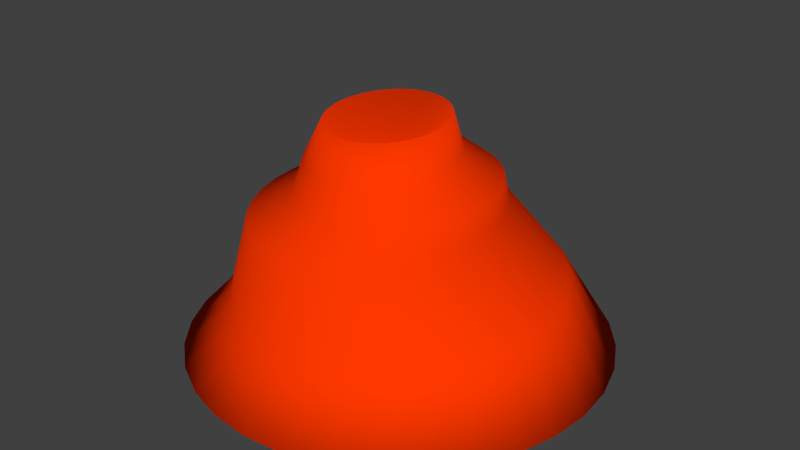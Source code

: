 # Source: flame.blend  (saved by Blender 2.69.0; exported with 4.5.12 LTS)
import bpy
from mathutils import Matrix  # noqa: F401  (used for matrix-valued properties, if any)

bpy.ops.wm.read_factory_settings(use_empty=True)
scene = bpy.context.scene
scene.name = 'Scene'

# ---- collections
col_collection_1 = bpy.data.collections.new('Collection 1'); scene.collection.children.link(col_collection_1)

# ---- materials (node trees are filled in below, after node groups)
mat_flame = bpy.data.materials.new('flame')
mat_flame.alpha_threshold = 0.0
mat_flame.use_transparent_shadow = False
mat_flame.diffuse_color = (1.0, 0.0396, 0.0, 1.0)
mat_flame.roughness = 0.5
mat_flame.line_color = (0.0, 0.0, 0.0, 1.0)

# ---- material node trees

# ---- world
world_world = bpy.data.worlds.new('World'); scene.world = world_world
world_world.color = (0.05088, 0.05088, 0.05088)
world_world.use_sun_shadow = False
world_world.sun_shadow_jitter_overblur = 0.0
world_world.cycles.sampling_method = 'MANUAL'
world_world.cycles.sample_map_resolution = 256

# ---- meshes
me_flame = bpy.data.meshes.new('flame')
me_flame.from_pydata([(0.0, 0.5, 0.0), (-0.09755, 0.4904, 0.0), (-0.1913, 0.4619, 0.0), (-0.2778, 0.4157, 0.0), (-0.3536, 0.3536, 0.0), (-0.4157, 0.2778, 0.0), (-0.4619, 0.1913, 0.0), (-0.4904, 0.09755, 0.0), (-0.5, 3.775e-08, 0.0), (-0.4904, -0.09755, 0.0), (-0.4619, -0.1913, 0.0), (-0.4157, -0.2778, 0.0), (-0.3536, -0.3536, 0.0), (-0.2778, -0.4157, 0.0), (-0.1913, -0.4619, 0.0), (-0.09755, -0.4904, 0.0), (1.629e-07, -0.5, 0.0), (0.09755, -0.4904, 0.0), (0.1913, -0.4619, 0.0), (0.2778, -0.4157, 0.0), (0.3536, -0.3536, 0.0), (0.4157, -0.2778, 0.0), (0.4619, -0.1913, 0.0), (0.4904, -0.09754, 0.0), (0.5, 4.828e-07, 0.0), (0.4904, 0.09755, 0.0), (0.4619, 0.1913, 0.0), (0.4157, 0.2778, 0.0), (0.3536, 0.3536, 0.0), (0.2778, 0.4157, 0.0), (0.1913, 0.4619, 0.0), (0.09754, 0.4904, 0.0), (-6.263e-08, 1.499e-07, 0.0), (-0.3013, 0.2421, 0.159), (-0.386, -0.04145, 0.1339), (-0.245, -0.302, 0.1188), (0.03903, -0.3869, 0.1226), (0.2997, -0.2465, 0.1429), (0.3844, 0.03703, 0.168), (0.2435, 0.2976, 0.1831), (-0.04056, 0.3825, 0.1794), (-0.03688, -0.3872, 0.1198), (-0.2479, 0.2959, 0.1651), (-0.3863, 0.03436, 0.1398), (-0.2989, -0.2486, 0.121), (0.2463, -0.3003, 0.1368), (0.3848, -0.03878, 0.1622), (0.2974, 0.2442, 0.1809), (0.03536, 0.3828, 0.1822), (-0.3414, -0.1857, 0.1243), (-0.3708, -0.1158, 0.1287), (-0.1114, -0.3727, 0.1182), (-0.1817, -0.3439, 0.1179), (-0.1849, 0.3382, 0.1707), (-0.1149, 0.3675, 0.1755), (-0.3719, 0.1088, 0.1461), (-0.3432, 0.1789, 0.1526), (0.1834, -0.3426, 0.1312), (0.1134, -0.3719, 0.1264), (0.3703, -0.1132, 0.1559), (0.3416, -0.1833, 0.1494), (0.3399, 0.1813, 0.1776), (0.3693, 0.1113, 0.1732), (0.1099, 0.3683, 0.1838), (0.1802, 0.3395, 0.1841), (-0.2814, 0.1697, 0.3325), (-0.3455, -0.04484, 0.3136), (-0.2388, -0.242, 0.3021), (-0.02393, -0.3062, 0.305), (0.1733, -0.2, 0.3204), (0.2374, 0.01454, 0.3394), (0.1307, 0.2117, 0.3508), (-0.08414, 0.2759, 0.348), (-0.08136, -0.3064, 0.3029), (-0.241, 0.2104, 0.3372), (-0.3457, 0.01252, 0.318), (-0.2796, -0.2015, 0.3038), (0.1329, -0.2407, 0.3158), (0.2377, -0.04282, 0.3349), (0.1716, 0.1713, 0.3492), (-0.02671, 0.2761, 0.3501), (-0.3118, -0.154, 0.3063), (-0.334, -0.1011, 0.3096), (-0.1377, -0.2954, 0.3017), (-0.1909, -0.2737, 0.3014), (-0.1934, 0.2424, 0.3414), (-0.1404, 0.2645, 0.345), (-0.3348, 0.06881, 0.3228), (-0.3131, 0.1219, 0.3277), (0.0853, -0.2727, 0.3116), (0.03235, -0.2948, 0.3079), (0.2267, -0.09911, 0.3302), (0.205, -0.1522, 0.3253), (0.2037, 0.1237, 0.3466), (0.2259, 0.07076, 0.3433), (0.02967, 0.2651, 0.3513), (0.08284, 0.2434, 0.3515), (-0.162, 0.121, 0.412), (-0.2122, -0.04712, 0.3971), (-0.1287, -0.2016, 0.3881), (0.03968, -0.2519, 0.3904), (0.1942, -0.1687, 0.4025), (0.2444, -0.0005917, 0.4173), (0.1609, 0.1539, 0.4263), (-0.007494, 0.2042, 0.4241), (-0.005317, -0.2521, 0.3887), (-0.1304, 0.1529, 0.4156), (-0.2125, -0.002176, 0.4006), (-0.1607, -0.1699, 0.3894), (0.1626, -0.2006, 0.3988), (0.2446, -0.04553, 0.4138), (0.1928, 0.1222, 0.425), (0.03751, 0.2044, 0.4257), (-0.1858, -0.1326, 0.3914), (-0.2033, -0.09116, 0.394), (-0.04949, -0.2435, 0.3878), (-0.09115, -0.2264, 0.3876), (-0.09308, 0.178, 0.4189), (-0.05159, 0.1953, 0.4218), (-0.2039, 0.04193, 0.4043), (-0.1869, 0.08351, 0.4082), (0.1253, -0.2257, 0.3955), (0.08378, -0.243, 0.3927), (0.2361, -0.08964, 0.4101), (0.2191, -0.1312, 0.4063), (0.218, 0.08492, 0.423), (0.2354, 0.04346, 0.4204), (0.08168, 0.1958, 0.4266), (0.1233, 0.1787, 0.4268), (-0.1558, 0.07791, 0.4721), (-0.1938, -0.04913, 0.4608), (-0.1306, -0.1659, 0.4541), (-0.003353, -0.2039, 0.4557), (0.1135, -0.141, 0.4649), (0.1514, -0.01396, 0.4761), (0.08825, 0.1028, 0.4829), (-0.03901, 0.1408, 0.4812), (-0.03737, -0.204, 0.4545), (-0.1319, 0.102, 0.4748), (-0.1939, -0.01516, 0.4635), (-0.1548, -0.1419, 0.455), (0.08953, -0.1651, 0.4621), (0.1516, -0.04793, 0.4735), (0.1124, 0.07884, 0.4819), (-0.004998, 0.141, 0.4824), (-0.1738, -0.1138, 0.4565), (-0.187, -0.08242, 0.4585), (-0.07076, -0.1975, 0.4538), (-0.1022, -0.1846, 0.4536), (-0.1037, 0.121, 0.4773), (-0.07234, 0.1341, 0.4795), (-0.1875, 0.01818, 0.4663), (-0.1746, 0.04961, 0.4692), (0.06134, -0.1841, 0.4596), (0.02998, -0.1972, 0.4575), (0.1451, -0.08127, 0.4707), (0.1322, -0.1127, 0.4678), (0.1314, 0.05067, 0.4804), (0.1446, 0.01933, 0.4785), (0.02839, 0.1344, 0.4832), (0.05988, 0.1216, 0.4833), (-0.1132, 0.05222, 0.5601), (-0.1438, -0.05033, 0.5511), (-0.09286, -0.1446, 0.5456), (0.009868, -0.1753, 0.547), (0.1042, -0.1245, 0.5543), (0.1348, -0.02195, 0.5634), (0.08381, 0.07229, 0.5689), (-0.01892, 0.103, 0.5675), (-0.01759, -0.1754, 0.546), (-0.09389, 0.07168, 0.5624), (-0.144, -0.02291, 0.5532), (-0.1124, -0.1252, 0.5464), (0.08484, -0.144, 0.5521), (0.1349, -0.04937, 0.5613), (0.1033, 0.05297, 0.5681), (0.00854, 0.1031, 0.5685), (-0.1277, -0.1025, 0.5476), (-0.1384, -0.07721, 0.5492), (-0.04454, -0.1701, 0.5454), (-0.06996, -0.1597, 0.5453), (-0.07113, 0.08699, 0.5644), (-0.04582, 0.09757, 0.5661), (-0.1387, 0.003999, 0.5555), (-0.1284, 0.02937, 0.5578), (0.06209, -0.1593, 0.5501), (0.03677, -0.1698, 0.5484), (0.1297, -0.07628, 0.559), (0.1193, -0.1016, 0.5567), (0.1187, 0.03022, 0.5669), (0.1293, 0.004928, 0.5653), (0.03549, 0.09785, 0.5691), (0.06091, 0.08745, 0.5692), (-0.003447, -0.02753, 0.4246)], [], [(7, 6, 32), (11, 10, 32), (15, 14, 32), (3, 2, 32), (19, 18, 32), (23, 22, 32), (27, 26, 32), (31, 30, 32), (2, 1, 32), (6, 5, 32), (10, 9, 32), (14, 13, 32), (18, 17, 32), (22, 21, 32), (26, 25, 32), (30, 29, 32), (1, 0, 32), (5, 4, 32), (9, 8, 32), (13, 12, 32), (17, 16, 32), (21, 20, 32), (25, 24, 32), (29, 28, 32), (12, 11, 32), (16, 15, 32), (4, 3, 32), (8, 7, 32), (20, 19, 32), (24, 23, 32), (28, 27, 32), (0, 31, 32), (4, 5, 56, 33), (8, 9, 50, 34), (12, 13, 52, 35), (0, 1, 54, 40), (16, 17, 58, 36), (20, 21, 60, 37), (24, 25, 62, 38), (28, 29, 64, 39), (3, 4, 33, 42), (7, 8, 34, 43), (11, 12, 35, 44), (15, 16, 36, 41), (19, 20, 37, 45), (23, 24, 38, 46), (27, 28, 39, 47), (31, 0, 40, 48), (14, 15, 41, 51), (2, 3, 42, 53), (6, 7, 43, 55), (10, 11, 44, 49), (18, 19, 45, 57), (22, 23, 46, 59), (26, 27, 47, 61), (30, 31, 48, 63), (9, 10, 49, 50), (13, 14, 51, 52), (1, 2, 53, 54), (5, 6, 55, 56), (17, 18, 57, 58), (21, 22, 59, 60), (25, 26, 61, 62), (29, 30, 63, 64), (35, 52, 84, 67), (38, 62, 94, 70), (44, 35, 67, 76), (47, 39, 71, 79), (55, 43, 75, 87), (61, 47, 79, 93), (54, 53, 85, 86), (62, 61, 93, 94), (34, 50, 82, 66), (37, 60, 92, 69), (43, 34, 66, 75), (46, 38, 70, 78), (53, 42, 74, 85), (59, 46, 78, 91), (52, 51, 83, 84), (60, 59, 91, 92), (45, 37, 69, 77), (33, 56, 88, 65), (36, 58, 90, 68), (42, 33, 65, 74), (51, 41, 73, 83), (57, 45, 77, 89), (50, 49, 81, 82), (58, 57, 89, 90), (39, 64, 96, 71), (41, 36, 68, 73), (48, 40, 72, 80), (40, 54, 86, 72), (49, 44, 76, 81), (63, 48, 80, 95), (56, 55, 87, 88), (64, 63, 95, 96), (65, 88, 120, 97), (68, 90, 122, 100), (74, 65, 97, 106), (77, 69, 101, 109), (89, 77, 109, 121), (82, 81, 113, 114), (90, 89, 121, 122), (83, 73, 105, 115), (72, 86, 118, 104), (71, 96, 128, 103), (73, 68, 100, 105), (80, 72, 104, 112), (81, 76, 108, 113), (95, 80, 112, 127), (88, 87, 119, 120), (96, 95, 127, 128), (67, 84, 116, 99), (70, 94, 126, 102), (76, 67, 99, 108), (79, 71, 103, 111), (94, 93, 125, 126), (87, 75, 107, 119), (93, 79, 111, 125), (86, 85, 117, 118), (66, 82, 114, 98), (69, 92, 124, 101), (75, 66, 98, 107), (78, 70, 102, 110), (84, 83, 115, 116), (92, 91, 123, 124), (85, 74, 106, 117), (91, 78, 110, 123), (97, 120, 152, 129), (100, 122, 154, 132), (106, 97, 129, 138), (109, 101, 133, 141), (114, 113, 145, 146), (122, 121, 153, 154), (115, 105, 137, 147), (121, 109, 141, 153), (104, 118, 150, 136), (103, 128, 160, 135), (105, 100, 132, 137), (112, 104, 136, 144), (113, 108, 140, 145), (127, 112, 144, 159), (120, 119, 151, 152), (128, 127, 159, 160), (99, 116, 148, 131), (102, 126, 158, 134), (108, 99, 131, 140), (111, 103, 135, 143), (119, 107, 139, 151), (125, 111, 143, 157), (118, 117, 149, 150), (126, 125, 157, 158), (98, 114, 146, 130), (101, 124, 156, 133), (107, 98, 130, 139), (110, 102, 134, 142), (124, 123, 155, 156), (117, 106, 138, 149), (123, 110, 142, 155), (116, 115, 147, 148), (129, 152, 184, 161), (132, 154, 186, 164), (138, 129, 161, 170), (141, 133, 165, 173), (154, 153, 185, 186), (147, 137, 169, 179), (153, 141, 173, 185), (146, 145, 177, 178), (136, 150, 182, 168), (135, 160, 192, 167), (137, 132, 164, 169), (144, 136, 168, 176), (159, 144, 176, 191), (152, 151, 183, 184), (160, 159, 191, 192), (145, 140, 172, 177), (131, 148, 180, 163), (134, 158, 190, 166), (140, 131, 163, 172), (143, 135, 167, 175), (151, 139, 171, 183), (157, 143, 175, 189), (150, 149, 181, 182), (158, 157, 189, 190), (130, 146, 178, 162), (133, 156, 188, 165), (139, 130, 162, 171), (142, 134, 166, 174), (149, 138, 170, 181), (155, 142, 174, 187), (148, 147, 179, 180), (156, 155, 187, 188), (161, 184, 193), (164, 186, 193), (170, 161, 193), (173, 165, 193), (179, 169, 193), (185, 173, 193), (178, 177, 193), (186, 185, 193), (168, 182, 193), (167, 192, 193), (169, 164, 193), (176, 168, 193), (184, 183, 193), (192, 191, 193), (177, 172, 193), (191, 176, 193), (163, 180, 193), (166, 190, 193), (172, 163, 193), (175, 167, 193), (189, 175, 193), (182, 181, 193), (190, 189, 193), (183, 171, 193), (162, 178, 193), (165, 188, 193), (171, 162, 193), (174, 166, 193), (181, 170, 193), (187, 174, 193), (180, 179, 193), (188, 187, 193)])
me_flame.polygons.foreach_set('use_smooth', [True] * 224)
me_flame.materials.append(mat_flame)
me_flame.use_remesh_preserve_volume = False
me_flame.use_remesh_preserve_attributes = False
me_flame.use_mirror_vertex_groups = False
me_flame.update()

# ---- objects
ob_flame = bpy.data.objects.new('flame', me_flame)

# ---- transforms, parenting, visibility, modifiers, constraints
ob_flame.location = (0.0, 0.0, 0.0)
ob_flame.lineart.crease_threshold = 0.0

# ---- collection membership
col_collection_1.objects.link(ob_flame)

# ---- scene / render settings (as saved in the file)
scene.frame_start = 1; scene.frame_end = 250; scene.frame_set(1)
scene.render.engine = 'BLENDER_EEVEE_NEXT'
scene.render.image_settings.color_mode = 'RGB'
scene.render.image_settings.compression = 90
scene.render.resolution_percentage = 50
scene.render.dither_intensity = 0.0
scene.cycles.use_denoising = False
scene.cycles.samples = 10
scene.cycles.sampling_pattern = 'TABULATED_SOBOL'
scene.cycles.light_sampling_threshold = 0.0
scene.cycles.use_adaptive_sampling = False
scene.cycles.use_light_tree = False
scene.cycles.blur_glossy = 0.0
scene.cycles.volume_bounces = 1
scene.cycles.pixel_filter_type = 'GAUSSIAN'
scene.cycles.sample_clamp_indirect = 0.0
scene.view_settings.view_transform = 'Standard'
bpy.context.view_layer.update()

# ---- added for rendering (the .blend has no active camera and no usable light): camera, sun
cam_auto = bpy.data.cameras.new('AutoCamera')
cam_auto.lens = 50.0
cam_auto.sensor_width = 36.0
cam_auto.clip_end = 1000.0
ob_auto_camera = bpy.data.objects.new('AutoCamera', cam_auto)
scene.collection.objects.link(ob_auto_camera)
ob_auto_camera.location = (1.41048, -1.69257, 1.41299)
ob_auto_camera.rotation_euler = (1.09748, -7.21219e-08, 0.694738)
scene.camera = ob_auto_camera
light_auto_sun = bpy.data.lights.new('AutoSun', 'SUN')
light_auto_sun.energy = 3.0
light_auto_sun.angle = 0.0523599
ob_auto_sun = bpy.data.objects.new('AutoSun', light_auto_sun)
scene.collection.objects.link(ob_auto_sun)
ob_auto_sun.rotation_euler = (0.872665, 0.174533, 0.523599)
bpy.context.view_layer.update()
